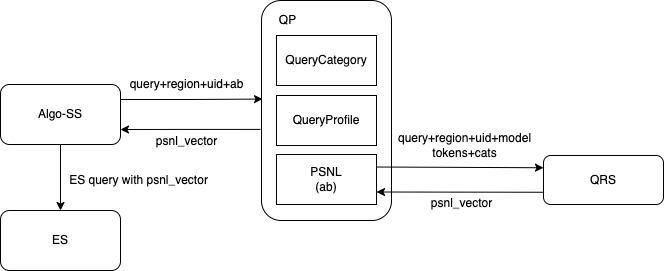

The diagram above was exported from draw.io. Its source (the exported page's mxGraphModel, read from the mxfile embedded in the PNG):
<mxGraphModel dx="1298" dy="724" grid="1" gridSize="10" guides="1" tooltips="1" connect="1" arrows="1" fold="1" page="1" pageScale="1" pageWidth="827" pageHeight="1169" math="0" shadow="0">
  <root>
    <mxCell id="0" />
    <mxCell id="1" parent="0" />
    <mxCell id="TyeSG1iGOqnZARuQ_GdL-1" style="edgeStyle=orthogonalEdgeStyle;rounded=0;orthogonalLoop=1;jettySize=auto;html=1;entryX=0.008;entryY=0.448;entryDx=0;entryDy=0;exitX=1;exitY=0.25;exitDx=0;exitDy=0;entryPerimeter=0;" edge="1" parent="1" source="TyeSG1iGOqnZARuQ_GdL-2" target="TyeSG1iGOqnZARuQ_GdL-4">
      <mxGeometry relative="1" as="geometry" />
    </mxCell>
    <mxCell id="TyeSG1iGOqnZARuQ_GdL-18" style="edgeStyle=orthogonalEdgeStyle;rounded=0;orthogonalLoop=1;jettySize=auto;html=1;entryX=0.5;entryY=0;entryDx=0;entryDy=0;" edge="1" parent="1" source="TyeSG1iGOqnZARuQ_GdL-2" target="TyeSG1iGOqnZARuQ_GdL-17">
      <mxGeometry relative="1" as="geometry" />
    </mxCell>
    <mxCell id="TyeSG1iGOqnZARuQ_GdL-2" value="Algo-SS" style="rounded=1;whiteSpace=wrap;html=1;" vertex="1" parent="1">
      <mxGeometry x="44" y="254" width="120" height="60" as="geometry" />
    </mxCell>
    <mxCell id="TyeSG1iGOqnZARuQ_GdL-3" style="edgeStyle=orthogonalEdgeStyle;rounded=0;orthogonalLoop=1;jettySize=auto;html=1;entryX=1;entryY=0.75;entryDx=0;entryDy=0;exitX=-0.008;exitY=0.586;exitDx=0;exitDy=0;exitPerimeter=0;" edge="1" parent="1" source="TyeSG1iGOqnZARuQ_GdL-4" target="TyeSG1iGOqnZARuQ_GdL-2">
      <mxGeometry relative="1" as="geometry" />
    </mxCell>
    <mxCell id="TyeSG1iGOqnZARuQ_GdL-4" value="" style="rounded=1;whiteSpace=wrap;html=1;" vertex="1" parent="1">
      <mxGeometry x="305" y="170" width="130" height="220" as="geometry" />
    </mxCell>
    <mxCell id="TyeSG1iGOqnZARuQ_GdL-6" value="QueryCategory" style="rounded=0;whiteSpace=wrap;html=1;" vertex="1" parent="1">
      <mxGeometry x="320" y="205" width="100" height="50" as="geometry" />
    </mxCell>
    <mxCell id="TyeSG1iGOqnZARuQ_GdL-7" value="QueryProfile" style="rounded=0;whiteSpace=wrap;html=1;" vertex="1" parent="1">
      <mxGeometry x="320" y="265" width="100" height="50" as="geometry" />
    </mxCell>
    <mxCell id="TyeSG1iGOqnZARuQ_GdL-8" value="QP" style="text;html=1;resizable=0;autosize=1;align=center;verticalAlign=middle;points=[];fillColor=none;strokeColor=none;rounded=0;" vertex="1" parent="1">
      <mxGeometry x="311" y="175" width="40" height="30" as="geometry" />
    </mxCell>
    <mxCell id="TyeSG1iGOqnZARuQ_GdL-9" value="QRS" style="rounded=1;whiteSpace=wrap;html=1;" vertex="1" parent="1">
      <mxGeometry x="587" y="325" width="120" height="49" as="geometry" />
    </mxCell>
    <mxCell id="TyeSG1iGOqnZARuQ_GdL-10" value="query+region+uid+model&lt;br&gt;tokens+cats" style="text;html=1;resizable=0;autosize=1;align=center;verticalAlign=middle;points=[];fillColor=none;strokeColor=none;rounded=0;" vertex="1" parent="1">
      <mxGeometry x="428" y="295" width="160" height="40" as="geometry" />
    </mxCell>
    <mxCell id="TyeSG1iGOqnZARuQ_GdL-11" value="psnl_vector" style="text;html=1;resizable=0;autosize=1;align=center;verticalAlign=middle;points=[];fillColor=none;strokeColor=none;rounded=0;" vertex="1" parent="1">
      <mxGeometry x="465" y="358" width="80" height="30" as="geometry" />
    </mxCell>
    <mxCell id="TyeSG1iGOqnZARuQ_GdL-12" value="PSNL&lt;br&gt;(ab)" style="rounded=0;whiteSpace=wrap;html=1;" vertex="1" parent="1">
      <mxGeometry x="320" y="324" width="100" height="50" as="geometry" />
    </mxCell>
    <mxCell id="TyeSG1iGOqnZARuQ_GdL-13" value="" style="endArrow=classic;html=1;rounded=0;exitX=1;exitY=0.25;exitDx=0;exitDy=0;entryX=0;entryY=0.25;entryDx=0;entryDy=0;" edge="1" parent="1" source="TyeSG1iGOqnZARuQ_GdL-12" target="TyeSG1iGOqnZARuQ_GdL-9">
      <mxGeometry width="50" height="50" relative="1" as="geometry">
        <mxPoint x="455" y="240" as="sourcePoint" />
        <mxPoint x="505" y="190" as="targetPoint" />
      </mxGeometry>
    </mxCell>
    <mxCell id="TyeSG1iGOqnZARuQ_GdL-14" value="" style="endArrow=classic;html=1;rounded=0;exitX=0;exitY=0.75;exitDx=0;exitDy=0;entryX=1;entryY=0.75;entryDx=0;entryDy=0;" edge="1" parent="1" source="TyeSG1iGOqnZARuQ_GdL-9" target="TyeSG1iGOqnZARuQ_GdL-12">
      <mxGeometry width="50" height="50" relative="1" as="geometry">
        <mxPoint x="515" y="480" as="sourcePoint" />
        <mxPoint x="565" y="430" as="targetPoint" />
      </mxGeometry>
    </mxCell>
    <mxCell id="TyeSG1iGOqnZARuQ_GdL-15" value="query+region+uid+ab" style="text;html=1;resizable=0;autosize=1;align=center;verticalAlign=middle;points=[];fillColor=none;strokeColor=none;rounded=0;" vertex="1" parent="1">
      <mxGeometry x="160" y="239" width="140" height="30" as="geometry" />
    </mxCell>
    <mxCell id="TyeSG1iGOqnZARuQ_GdL-16" value="psnl_vector" style="text;html=1;resizable=0;autosize=1;align=center;verticalAlign=middle;points=[];fillColor=none;strokeColor=none;rounded=0;" vertex="1" parent="1">
      <mxGeometry x="190" y="296" width="80" height="30" as="geometry" />
    </mxCell>
    <mxCell id="TyeSG1iGOqnZARuQ_GdL-17" value="ES" style="rounded=1;whiteSpace=wrap;html=1;" vertex="1" parent="1">
      <mxGeometry x="44" y="380" width="120" height="60" as="geometry" />
    </mxCell>
    <mxCell id="TyeSG1iGOqnZARuQ_GdL-19" value="ES query with psnl_vector" style="text;html=1;resizable=0;autosize=1;align=center;verticalAlign=middle;points=[];fillColor=none;strokeColor=none;rounded=0;" vertex="1" parent="1">
      <mxGeometry x="102" y="335" width="160" height="30" as="geometry" />
    </mxCell>
  </root>
</mxGraphModel>